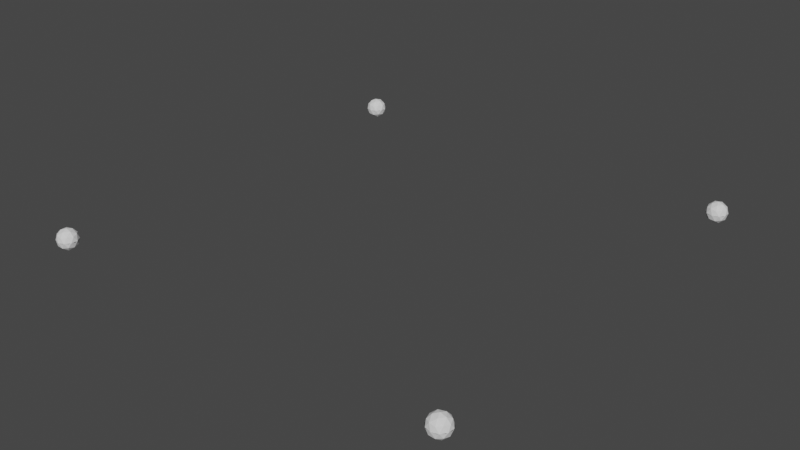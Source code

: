 # Source: nodes.blend  (saved by Blender 3.6.13; exported with 4.5.12 LTS)
import bpy
from mathutils import Matrix  # noqa: F401  (used for matrix-valued properties, if any)

bpy.ops.wm.read_factory_settings(use_empty=True)
scene = bpy.context.scene
scene.name = 'Scene'

# ---- collections
col_collection = bpy.data.collections.new('Collection'); scene.collection.children.link(col_collection)

# ---- node groups
ng_change_diameter = bpy.data.node_groups.new('Change diameter', 'GeometryNodeTree')
_s = ng_change_diameter.interface.new_socket(name='Geometry', in_out='OUTPUT', socket_type='NodeSocketGeometry')
_s = ng_change_diameter.interface.new_socket(name='Geometry', in_out='INPUT', socket_type='NodeSocketGeometry')
_s = ng_change_diameter.interface.new_socket(name='Diameter', in_out='INPUT', socket_type='NodeSocketFloat')
_s.default_value = 1.0
_s.min_value = 0.1
_s.max_value = 5.0
_s = ng_change_diameter.interface.new_socket(name='Target', in_out='INPUT', socket_type='NodeSocketObject')
ng_change_diameter.is_modifier = True
_N = ng_change_diameter.nodes; _L = ng_change_diameter.links
n0 = _N.new('GeometryNodeInputNamedAttribute'); n0.name = 'Named Attribute'; n0.location = (-393, -317)
n0.width = 187
n0.data_type = 'INT'
n0.inputs[0].default_value = 'skeleton_index'
n1 = _N.new('ShaderNodeVectorMath'); n1.name = 'Vector Math.001'; n1.location = (288, 53)
n1.operation = 'SCALE'
n2 = _N.new('GeometryNodeInputPosition'); n2.name = 'Position.001'; n2.location = (-195, 47)
n3 = _N.new('ShaderNodeVectorMath'); n3.name = 'Vector Math'; n3.location = (42, 49)
n3.operation = 'SUBTRACT'
n4 = _N.new('ShaderNodeVectorMath'); n4.name = 'Vector Math.002'; n4.location = (498, -118)
n5 = _N.new('GeometryNodeSampleIndex'); n5.name = 'Sample Index'; n5.location = (-139, -116)
n5.data_type = 'FLOAT_VECTOR'
n6 = _N.new('GeometryNodeObjectInfo'); n6.name = 'Object Info'; n6.location = (-519, -75)
n7 = _N.new('NodeGroupInput'); n7.name = 'Group Input'; n7.location = (-724, -140)
n8 = _N.new('GeometryNodeInputPosition'); n8.name = 'Position'; n8.location = (-369, -255)
n9 = _N.new('NodeGroupInput'); n9.name = 'Group Input.002'; n9.location = (81, -98)
n10 = _N.new('NodeGroupInput'); n10.name = 'Group Input.001'; n10.location = (499, 110)
n11 = _N.new('GeometryNodeSetPosition'); n11.name = 'Set Position'; n11.location = (696, 91)
n12 = _N.new('NodeGroupOutput'); n12.name = 'Group Output'; n12.location = (872, 108)
_L.new(n7.outputs[2], n6.inputs[0])
_L.new(n6.outputs[4], n5.inputs[0])
_L.new(n8.outputs[0], n5.inputs[1])
_L.new(n0.outputs[0], n5.inputs[2])
_L.new(n11.outputs[0], n12.inputs[0])
_L.new(n2.outputs[0], n3.inputs[0])
_L.new(n5.outputs[0], n3.inputs[1])
_L.new(n3.outputs[0], n1.inputs[0])
_L.new(n1.outputs[0], n4.inputs[0])
_L.new(n5.outputs[0], n4.inputs[1])
_L.new(n4.outputs[0], n11.inputs[2])
_L.new(n10.outputs[0], n11.inputs[0])
_L.new(n9.outputs[1], n1.inputs[3])
n12.is_active_output = True
ng_lattice_preview = bpy.data.node_groups.new('Lattice preview', 'GeometryNodeTree')
_s = ng_lattice_preview.interface.new_socket(name='Geometry', in_out='OUTPUT', socket_type='NodeSocketGeometry')
_s = ng_lattice_preview.interface.new_socket(name='Geometry', in_out='INPUT', socket_type='NodeSocketGeometry')
_s = ng_lattice_preview.interface.new_socket(name='Diameter', in_out='INPUT', socket_type='NodeSocketFloat')
_s.subtype = 'DISTANCE'
_s.default_value = 1.0
_s.min_value = 0.0
_s = ng_lattice_preview.interface.new_socket(name='Realize', in_out='INPUT', socket_type='NodeSocketBool')
_s.default_value = True
ng_lattice_preview.is_modifier = True
_N = ng_lattice_preview.nodes; _L = ng_lattice_preview.links
n0 = _N.new('ShaderNodeCombineXYZ'); n0.name = 'Combine XYZ'; n0.location = (-666, -1002)
n0.inputs[0].default_value = 1.0
n0.inputs[1].default_value = 1.0
n1 = _N.new('ShaderNodeVectorMath'); n1.name = 'Vector Math.001'; n1.location = (-864, -988)
n1.operation = 'LENGTH'
n2 = _N.new('ShaderNodeVectorMath'); n2.name = 'Vector Math'; n2.location = (-1329, -910)
n2.operation = 'SUBTRACT'
n3 = _N.new('GeometryNodeInputMeshEdgeVertices'); n3.name = 'Edge Vertices'; n3.location = (-1496, -928)
n4 = _N.new('FunctionNodeAlignEulerToVector'); n4.name = 'Align Euler to Vector'; n4.location = (-737, -782)
n4.axis = 'Z'
n5 = _N.new('GeometryNodeMeshToPoints'); n5.name = 'Mesh to Points.001'; n5.location = (-772, -585)
n6 = _N.new('NodeGroupInput'); n6.name = 'Group Input.003'; n6.location = (-1382, -751)
n7 = _N.new('GeometryNodeCaptureAttribute'); n7.name = 'Capture Attribute'; n7.location = (-1139, -717)
n7.capture_items.clear()
n7.domain = 'EDGE'
n8 = _N.new('GeometryNodeInstanceOnPoints'); n8.name = 'Instance on Points.001'; n8.location = (-344, -699)
n9 = _N.new('GeometryNodeMeshIcoSphere'); n9.name = 'Ico Sphere'; n9.location = (-522, -320)
n9.inputs[1].default_value = 2
n10 = _N.new('GeometryNodeInstanceOnPoints'); n10.name = 'Instance on Points'; n10.location = (-301, -250)
n11 = _N.new('ShaderNodeMath'); n11.name = 'Math'; n11.location = (-771, -372)
n11.operation = 'DIVIDE'
n11.inputs[1].default_value = 2.0
n12 = _N.new('NodeGroupInput'); n12.name = 'Group Input.001'; n12.location = (-956, -429)
n13 = _N.new('GeometryNodeRealizeInstances'); n13.name = 'Realize Instances.002'; n13.location = (193, -532)
n14 = _N.new('GeometryNodeJoinGeometry'); n14.name = 'Join Geometry.001'; n14.location = (-4, -445)
n15 = _N.new('GeometryNodeSwitch'); n15.name = 'Switch.002'; n15.location = (385, -372)
n16 = _N.new('NodeGroupInput'); n16.name = 'Group Input.002'; n16.location = (184, -374)
n17 = _N.new('NodeGroupInput'); n17.name = 'Group Input'; n17.location = (-738, -214)
n18 = _N.new('GeometryNodeMeshToPoints'); n18.name = 'Mesh to Points'; n18.location = (-526, -191)
n19 = _N.new('NodeGroupOutput'); n19.name = 'Group Output'; n19.location = (581, -392)
n20 = _N.new('GeometryNodeMeshCylinder'); n20.name = 'Cylinder'; n20.location = (-526, -539)
n20.inputs[0].default_value = 12
n20.inputs[4].default_value = 1.0
_L.new(n17.outputs[0], n18.inputs[0])
_L.new(n18.outputs[0], n10.inputs[0])
_L.new(n11.outputs[0], n9.inputs[0])
_L.new(n9.outputs[0], n10.inputs[2])
_L.new(n5.outputs[0], n8.inputs[0])
_L.new(n7.outputs[0], n5.inputs[0])
_L.new(n11.outputs[0], n20.inputs[3])
_L.new(n20.outputs[0], n8.inputs[2])
_L.new(n3.outputs[2], n2.inputs[0])
_L.new(n3.outputs[3], n2.inputs[1])
_L.new(n2.outputs[0], n7.inputs[1])
_L.new(n7.outputs[1], n1.inputs[0])
_L.new(n1.outputs[1], n0.inputs[2])
_L.new(n0.outputs[0], n8.inputs[6])
_L.new(n7.outputs[1], n4.inputs[2])
_L.new(n4.outputs[0], n8.inputs[5])
_L.new(n12.outputs[1], n11.inputs[0])
_L.new(n10.outputs[0], n14.inputs[0])
_L.new(n8.outputs[0], n14.inputs[0])
_L.new(n15.outputs[0], n19.inputs[0])
_L.new(n14.outputs[0], n13.inputs[0])
_L.new(n14.outputs[0], n15.inputs[1])
_L.new(n13.outputs[0], n15.inputs[2])
_L.new(n16.outputs[2], n15.inputs[0])
_L.new(n6.outputs[0], n7.inputs[0])
n19.is_active_output = True

# ---- world
world_world = bpy.data.worlds.new('World'); scene.world = world_world
world_world.use_nodes = True; world_world.node_tree.nodes.clear()
_N = world_world.node_tree.nodes; _L = world_world.node_tree.links
n0 = _N.new('ShaderNodeOutputWorld'); n0.name = 'World Output'; n0.location = (300, 300)
n1 = _N.new('ShaderNodeBackground'); n1.name = 'Background'; n1.location = (10, 300)
n1.inputs[0].default_value = (0.05088, 0.05088, 0.05088, 1.0)
_L.new(n1.outputs[0], n0.inputs[0])
n0.is_active_output = True
world_world.color = (0.05088, 0.05088, 0.05088)
world_world.use_sun_shadow = False
world_world.sun_shadow_jitter_overblur = 0.0

# ---- meshes
me_plane = bpy.data.meshes.new('Plane')
me_plane.from_pydata([(-10.0, -10.0, 0.0), (10.0, -10.0, 0.0), (-10.0, 10.0, 0.0), (10.0, 10.0, 0.0)], [], [(0, 1, 3, 2)])
_uv = me_plane.uv_layers.new(name='UVMap')
_uv.uv.foreach_set('vector', [0.0, 0.0, 1.0, 0.0, 1.0, 1.0, 0.0, 1.0])
me_plane.update()

# ---- objects
ob_plane = bpy.data.objects.new('Plane', me_plane)

# ---- transforms, parenting, visibility, modifiers, constraints
ob_plane.location = (0.0, 0.0, 0.0)
_m = ob_plane.modifiers.new('GeometryNodes', 'NODES')
_m.node_group = ng_change_diameter
_gi = [s.identifier for s in ng_change_diameter.interface.items_tree if s.item_type == 'SOCKET' and s.in_out == 'INPUT']
_m[_gi[2]] = None  # Target
_m = ob_plane.modifiers.new('GeometryNodes.001', 'NODES')
_m.node_group = ng_lattice_preview

# ---- collection membership
col_collection.objects.link(ob_plane)

# ---- scene / render settings (as saved in the file)
scene.frame_start = 1; scene.frame_end = 250; scene.frame_set(1)
scene.render.engine = 'BLENDER_EEVEE_NEXT'
scene.cycles.sampling_pattern = 'TABULATED_SOBOL'
scene.view_settings.view_transform = 'Filmic'
scene.unit_settings.scale_length = 0.001
bpy.context.view_layer.update()

# ---- added for rendering (the .blend has no active camera and no usable light): camera, sun
cam_auto = bpy.data.cameras.new('AutoCamera')
cam_auto.lens = 50.0
cam_auto.sensor_width = 36.0
cam_auto.clip_end = 1000.0
ob_auto_camera = bpy.data.objects.new('AutoCamera', cam_auto)
scene.collection.objects.link(ob_auto_camera)
ob_auto_camera.location = (27.4933, -32.992, 21.9947)
ob_auto_camera.rotation_euler = (1.09748, -7.21219e-08, 0.694738)
scene.camera = ob_auto_camera
light_auto_sun = bpy.data.lights.new('AutoSun', 'SUN')
light_auto_sun.energy = 3.0
light_auto_sun.angle = 0.0523599
ob_auto_sun = bpy.data.objects.new('AutoSun', light_auto_sun)
scene.collection.objects.link(ob_auto_sun)
ob_auto_sun.rotation_euler = (0.872665, 0.174533, 0.523599)
bpy.context.view_layer.update()
